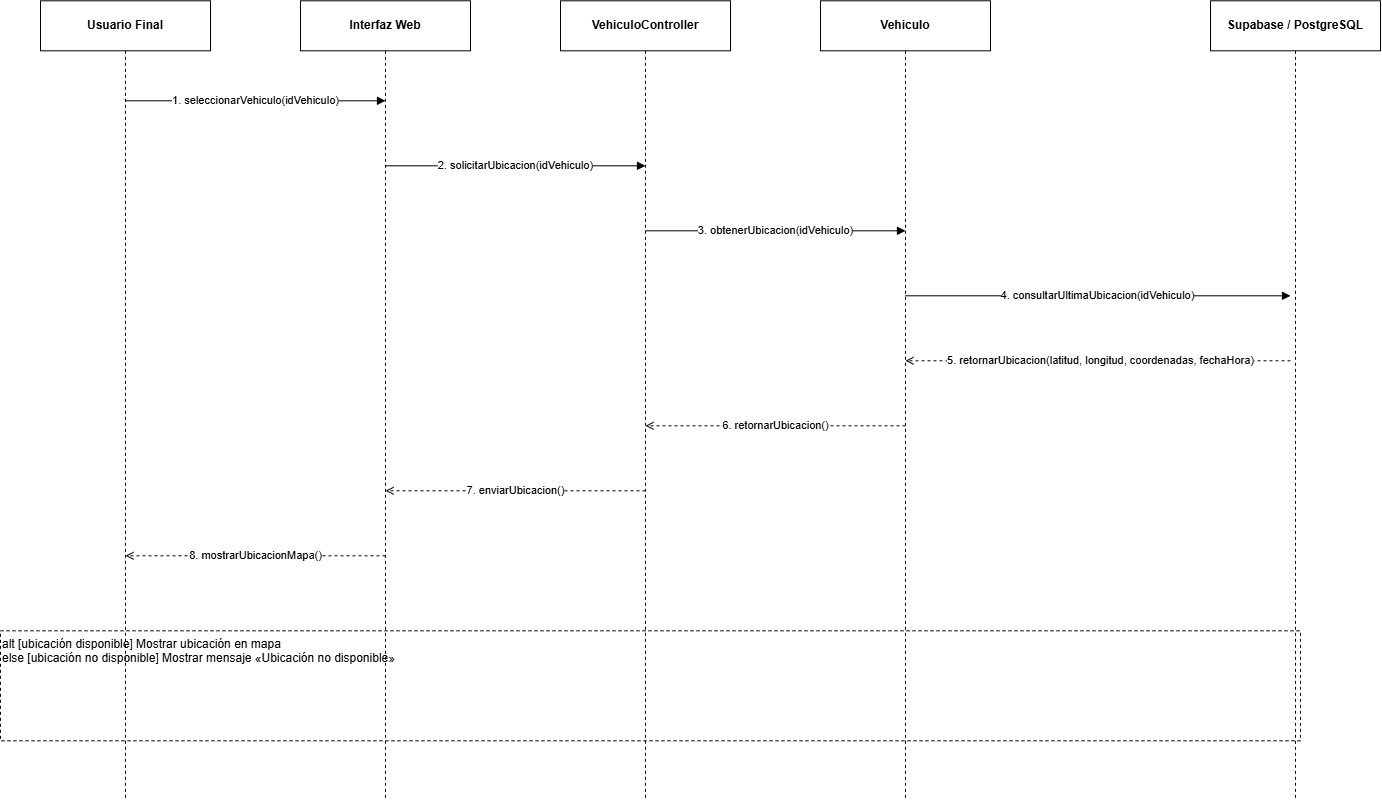

The diagram above was exported from draw.io. Its source (the exported page's mxGraphModel, read from the mxfile embedded in the PNG):
<mxGraphModel dx="1571" dy="826" grid="1" gridSize="10" guides="1" tooltips="1" connect="1" arrows="1" fold="1" page="1" pageScale="1" pageWidth="1600" pageHeight="1000" math="0" shadow="0">
  <root>
    <mxCell id="0" />
    <mxCell id="1" parent="0" />
    <mxCell id="2" parent="1" style="rounded=0;whiteSpace=wrap;html=1;align=center;fontStyle=1;strokeColor=#000000;fillColor=#ffffff;" value="Usuario Final" vertex="1">
      <mxGeometry height="50" width="170" x="80" y="50" as="geometry" />
    </mxCell>
    <mxCell id="3" edge="1" parent="1" style="edgeStyle=none;html=1;dashed=1;endArrow=none;startArrow=none;strokeColor=default;" value="">
      <mxGeometry relative="1" as="geometry">
        <mxPoint x="165" y="100" as="sourcePoint" />
        <mxPoint x="165" y="850" as="targetPoint" />
      </mxGeometry>
    </mxCell>
    <mxCell id="4" parent="1" style="rounded=0;whiteSpace=wrap;html=1;align=center;fontStyle=1;strokeColor=#000000;fillColor=#ffffff;" value="Interfaz Web" vertex="1">
      <mxGeometry height="50" width="170" x="340" y="50" as="geometry" />
    </mxCell>
    <mxCell id="5" edge="1" parent="1" style="edgeStyle=none;html=1;dashed=1;endArrow=none;startArrow=none;strokeColor=default;" value="">
      <mxGeometry relative="1" as="geometry">
        <mxPoint x="425" y="100" as="sourcePoint" />
        <mxPoint x="425" y="850" as="targetPoint" />
      </mxGeometry>
    </mxCell>
    <mxCell id="6" parent="1" style="rounded=0;whiteSpace=wrap;html=1;align=center;fontStyle=1;strokeColor=#000000;fillColor=#ffffff;" value="VehiculoController" vertex="1">
      <mxGeometry height="50" width="170" x="600" y="50" as="geometry" />
    </mxCell>
    <mxCell id="7" edge="1" parent="1" style="edgeStyle=none;html=1;dashed=1;endArrow=none;startArrow=none;strokeColor=default;" value="">
      <mxGeometry relative="1" as="geometry">
        <mxPoint x="685" y="100" as="sourcePoint" />
        <mxPoint x="685" y="850" as="targetPoint" />
      </mxGeometry>
    </mxCell>
    <mxCell id="8" parent="1" style="rounded=0;whiteSpace=wrap;html=1;align=center;fontStyle=1;strokeColor=#000000;fillColor=#ffffff;" value="Vehiculo" vertex="1">
      <mxGeometry height="50" width="170" x="860" y="50" as="geometry" />
    </mxCell>
    <mxCell id="9" edge="1" parent="1" style="edgeStyle=none;html=1;dashed=1;endArrow=none;startArrow=none;strokeColor=default;" value="">
      <mxGeometry relative="1" as="geometry">
        <mxPoint x="945" y="100" as="sourcePoint" />
        <mxPoint x="945" y="850" as="targetPoint" />
      </mxGeometry>
    </mxCell>
    <mxCell id="10" parent="1" style="rounded=0;whiteSpace=wrap;html=1;align=center;fontStyle=1;strokeColor=#000000;fillColor=#ffffff;" value="Supabase / PostgreSQL" vertex="1">
      <mxGeometry height="50" width="170" x="1250" y="50" as="geometry" />
    </mxCell>
    <mxCell id="11" edge="1" parent="1" style="edgeStyle=none;html=1;dashed=1;endArrow=none;startArrow=none;strokeColor=default;" value="">
      <mxGeometry relative="1" as="geometry">
        <mxPoint x="1335" y="100" as="sourcePoint" />
        <mxPoint x="1335" y="850" as="targetPoint" />
      </mxGeometry>
    </mxCell>
    <mxCell id="12" edge="1" parent="1" style="edgeStyle=none;html=1;rounded=0;endArrow=block;endFill=1;strokeColor=default;" value="1. seleccionarVehiculo(idVehiculo)">
      <mxGeometry relative="1" as="geometry">
        <mxPoint x="165" y="150" as="sourcePoint" />
        <mxPoint x="425" y="150" as="targetPoint" />
      </mxGeometry>
    </mxCell>
    <mxCell id="13" edge="1" parent="1" style="edgeStyle=none;html=1;rounded=0;endArrow=block;endFill=1;strokeColor=default;" value="2. solicitarUbicacion(idVehiculo)">
      <mxGeometry relative="1" as="geometry">
        <mxPoint x="425" y="215" as="sourcePoint" />
        <mxPoint x="685" y="215" as="targetPoint" />
      </mxGeometry>
    </mxCell>
    <mxCell id="14" edge="1" parent="1" style="edgeStyle=none;html=1;rounded=0;endArrow=block;endFill=1;strokeColor=default;" value="3. obtenerUbicacion(idVehiculo)">
      <mxGeometry relative="1" as="geometry">
        <mxPoint x="685" y="280" as="sourcePoint" />
        <mxPoint x="945" y="280" as="targetPoint" />
      </mxGeometry>
    </mxCell>
    <mxCell id="15" edge="1" parent="1" style="edgeStyle=none;html=1;rounded=0;endArrow=block;endFill=1;strokeColor=default;" value="4. consultarUltimaUbicacion(idVehiculo)">
      <mxGeometry relative="1" as="geometry">
        <mxPoint x="945" y="345" as="sourcePoint" />
        <mxPoint x="1330" y="345" as="targetPoint" />
      </mxGeometry>
    </mxCell>
    <mxCell id="16" edge="1" parent="1" style="edgeStyle=none;html=1;rounded=0;dashed=1;endArrow=open;endFill=0;strokeColor=default;" value="5. retornarUbicacion(latitud, longitud, coordenadas, fechaHora)">
      <mxGeometry relative="1" x="-0.013" as="geometry">
        <mxPoint as="offset" />
        <mxPoint x="1330" y="410" as="sourcePoint" />
        <mxPoint x="945" y="410" as="targetPoint" />
      </mxGeometry>
    </mxCell>
    <mxCell id="17" edge="1" parent="1" style="edgeStyle=none;html=1;rounded=0;dashed=1;endArrow=open;endFill=0;strokeColor=default;" value="6. retornarUbicacion()">
      <mxGeometry relative="1" as="geometry">
        <mxPoint x="945" y="475" as="sourcePoint" />
        <mxPoint x="685" y="475" as="targetPoint" />
      </mxGeometry>
    </mxCell>
    <mxCell id="18" edge="1" parent="1" style="edgeStyle=none;html=1;rounded=0;dashed=1;endArrow=open;endFill=0;strokeColor=default;" value="7. enviarUbicacion()">
      <mxGeometry relative="1" as="geometry">
        <mxPoint x="685" y="540" as="sourcePoint" />
        <mxPoint x="425" y="540" as="targetPoint" />
      </mxGeometry>
    </mxCell>
    <mxCell id="19" edge="1" parent="1" style="edgeStyle=none;html=1;rounded=0;dashed=1;endArrow=open;endFill=0;strokeColor=default;" value="8. mostrarUbicacionMapa()">
      <mxGeometry relative="1" as="geometry">
        <mxPoint x="425" y="605" as="sourcePoint" />
        <mxPoint x="165" y="605" as="targetPoint" />
      </mxGeometry>
    </mxCell>
    <mxCell id="20" parent="1" style="rounded=0;whiteSpace=wrap;html=1;align=left;verticalAlign=top;dashed=1;strokeColor=default;fillColor=none;" value="alt [ubicación disponible] Mostrar ubicación en mapa&#10;else [ubicación no disponible] Mostrar mensaje «Ubicación no disponible»" vertex="1">
      <mxGeometry height="110" width="1300" x="40" y="680" as="geometry" />
    </mxCell>
  </root>
</mxGraphModel>